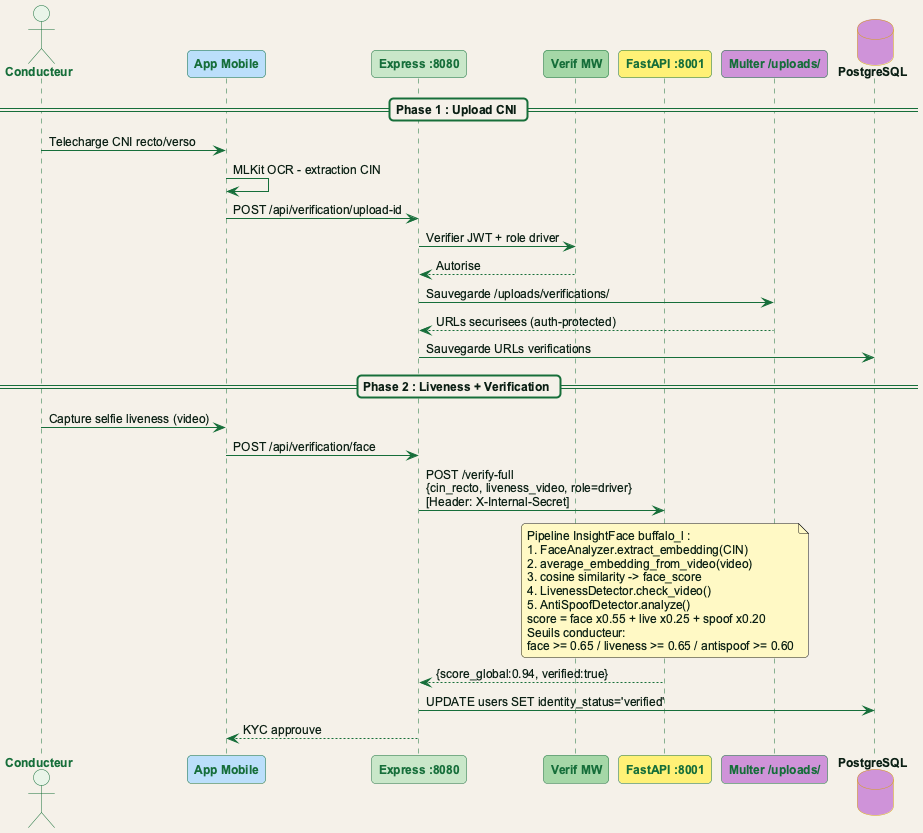

The diagram above was rendered by PlantUML. Its source (embedded in the PNG):
@startuml fig2_3_sequence_kyc
!include theme_rohwinbghit.puml

actor "Conducteur" as Driver
participant "App Mobile" as Mobile #BBDEFB
participant "Express :8080" as Express #C8E6C9
participant "Verif MW" as VerifMW #A5D6A7
participant "FastAPI :8001" as FastAPI #FFF176
participant "Multer /uploads/" as Multer #CE93D8
database "PostgreSQL" as PG #CE93D8

== Phase 1 : Upload CNI ==
Driver -> Mobile : Telecharge CNI recto/verso
Mobile -> Mobile : MLKit OCR - extraction CIN
Mobile -> Express : POST /api/verification/upload-id
Express -> VerifMW : Verifier JWT + role driver
VerifMW --> Express : Autorise
Express -> Multer : Sauvegarde /uploads/verifications/
Multer --> Express : URLs securisees (auth-protected)
Express -> PG : Sauvegarde URLs verifications

== Phase 2 : Liveness + Verification ==
Driver -> Mobile : Capture selfie liveness (video)
Mobile -> Express : POST /api/verification/face
Express -> FastAPI : POST /verify-full\n{cin_recto, liveness_video, role=driver}\n[Header: X-Internal-Secret]

note over FastAPI #FFF9C4
  Pipeline InsightFace buffalo_l :
  1. FaceAnalyzer.extract_embedding(CIN)
  2. average_embedding_from_video(video)
  3. cosine similarity -> face_score
  4. LivenessDetector.check_video()
  5. AntiSpoofDetector.analyze()
  score = face x0.55 + live x0.25 + spoof x0.20
  Seuils conducteur:
  face >= 0.65 / liveness >= 0.65 / antispoof >= 0.60
end note

FastAPI --> Express : {score_global:0.94, verified:true}
Express -> PG : UPDATE users SET identity_status='verified'
Express --> Mobile : KYC approuve
@enduml